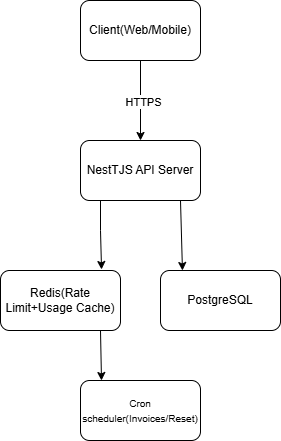

The diagram above was exported from draw.io. Its source (the exported page's mxGraphModel, read from the mxfile embedded in the PNG):
<mxGraphModel dx="864" dy="468" grid="1" gridSize="10" guides="1" tooltips="1" connect="1" arrows="1" fold="1" page="1" pageScale="1" pageWidth="850" pageHeight="1100" math="0" shadow="0">
  <root>
    <mxCell id="0" />
    <mxCell id="1" parent="0" />
    <mxCell id="Amwl7tJfSDygST66XNx1-1" parent="1" style="rounded=1;whiteSpace=wrap;html=1;" value="Client(Web/Mobile)" vertex="1">
      <mxGeometry height="60" width="120" x="340" y="20" as="geometry" />
    </mxCell>
    <mxCell id="Amwl7tJfSDygST66XNx1-2" edge="1" parent="1" source="Amwl7tJfSDygST66XNx1-1" style="endArrow=classic;html=1;rounded=0;exitX=0.5;exitY=1;exitDx=0;exitDy=0;" value="">
      <mxGeometry relative="1" as="geometry">
        <Array as="points" />
        <mxPoint x="380" y="250" as="sourcePoint" />
        <mxPoint x="400" y="160" as="targetPoint" />
      </mxGeometry>
    </mxCell>
    <mxCell id="Amwl7tJfSDygST66XNx1-3" connectable="0" parent="Amwl7tJfSDygST66XNx1-2" style="edgeLabel;resizable=0;html=1;;align=center;verticalAlign=middle;" value="Label" vertex="1">
      <mxGeometry relative="1" as="geometry" />
    </mxCell>
    <mxCell id="Amwl7tJfSDygST66XNx1-4" connectable="0" parent="Amwl7tJfSDygST66XNx1-2" style="edgeLabel;html=1;align=center;verticalAlign=middle;resizable=0;points=[];" value="HTTPS" vertex="1">
      <mxGeometry relative="1" x="0.025" y="2" as="geometry">
        <mxPoint as="offset" />
      </mxGeometry>
    </mxCell>
    <mxCell id="Amwl7tJfSDygST66XNx1-5" parent="1" style="rounded=1;whiteSpace=wrap;html=1;" value="NestTJS API Server" vertex="1">
      <mxGeometry height="60" width="120" x="340" y="160" as="geometry" />
    </mxCell>
    <mxCell id="Amwl7tJfSDygST66XNx1-7" edge="1" parent="1" style="endArrow=classic;html=1;rounded=0;entryX=0.183;entryY=0;entryDx=0;entryDy=0;entryPerimeter=0;exitX=0.1;exitY=0.95;exitDx=0;exitDy=0;exitPerimeter=0;" target="Amwl7tJfSDygST66XNx1-10" value="">
      <mxGeometry height="50" relative="1" width="50" as="geometry">
        <mxPoint x="440" y="220" as="sourcePoint" />
        <mxPoint x="440" y="283" as="targetPoint" />
      </mxGeometry>
    </mxCell>
    <mxCell id="Amwl7tJfSDygST66XNx1-8" edge="1" parent="1" style="endArrow=classic;html=1;rounded=0;entryX=0.842;entryY=-0.017;entryDx=0;entryDy=0;entryPerimeter=0;exitX=0.1;exitY=0.95;exitDx=0;exitDy=0;exitPerimeter=0;" target="Amwl7tJfSDygST66XNx1-9" value="">
      <mxGeometry height="50" relative="1" width="50" as="geometry">
        <Array as="points">
          <mxPoint x="360" y="250" />
        </Array>
        <mxPoint x="360" y="220" as="sourcePoint" />
        <mxPoint x="360" y="283" as="targetPoint" />
      </mxGeometry>
    </mxCell>
    <mxCell id="Amwl7tJfSDygST66XNx1-9" parent="1" style="rounded=1;whiteSpace=wrap;html=1;" value="Redis(Rate Limit+Usage Cache)" vertex="1">
      <mxGeometry height="60" width="120" x="260" y="290" as="geometry" />
    </mxCell>
    <mxCell id="Amwl7tJfSDygST66XNx1-10" parent="1" style="rounded=1;whiteSpace=wrap;html=1;" value="PostgreSQL" vertex="1">
      <mxGeometry height="60" width="120" x="420" y="290" as="geometry" />
    </mxCell>
    <mxCell id="Amwl7tJfSDygST66XNx1-11" parent="1" style="rounded=1;whiteSpace=wrap;html=1;align=center;" value="&lt;div style=&quot;&quot;&gt;&lt;span style=&quot;background-color: transparent; color: light-dark(rgb(0, 0, 0), rgb(255, 255, 255));&quot;&gt;&lt;font style=&quot;font-size: 10px;&quot;&gt;Cron scheduler(Invoices/Reset)&lt;/font&gt;&lt;/span&gt;&lt;/div&gt;" vertex="1">
      <mxGeometry height="60" width="120" x="340" y="400" as="geometry" />
    </mxCell>
    <mxCell id="Amwl7tJfSDygST66XNx1-12" edge="1" parent="1" style="endArrow=classic;html=1;rounded=0;entryX=0.175;entryY=0;entryDx=0;entryDy=0;entryPerimeter=0;" target="Amwl7tJfSDygST66XNx1-11" value="">
      <mxGeometry height="50" relative="1" width="50" as="geometry">
        <mxPoint x="360" y="350" as="sourcePoint" />
        <mxPoint x="410" y="300" as="targetPoint" />
      </mxGeometry>
    </mxCell>
  </root>
</mxGraphModel>